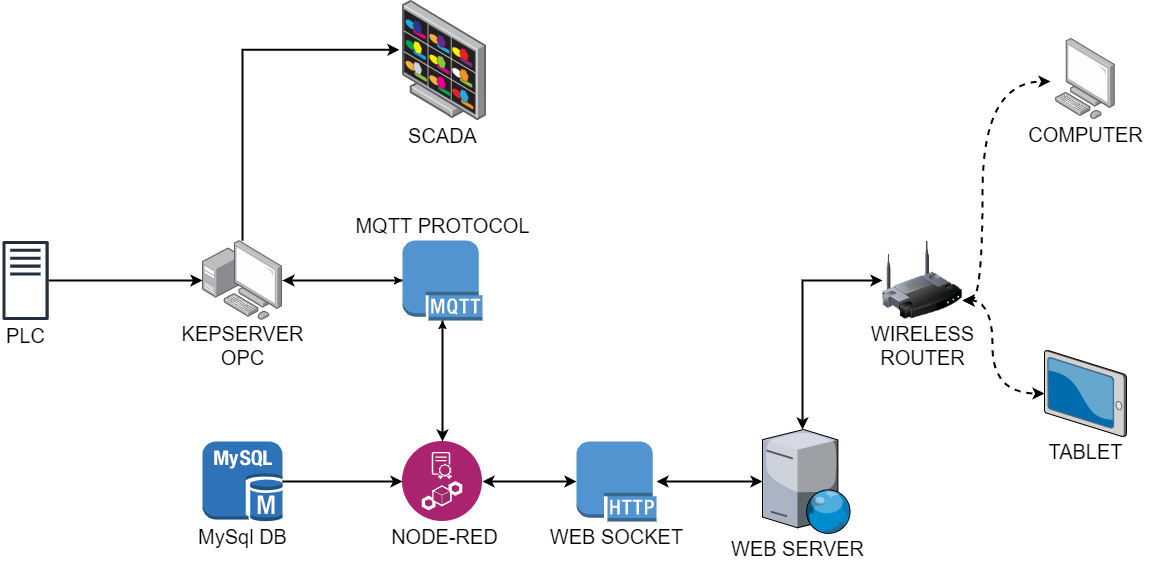

The diagram above was exported from draw.io. Its source (the exported page's mxGraphModel, read from the mxfile embedded in the PNG):
<mxGraphModel dx="1021" dy="567" grid="1" gridSize="10" guides="1" tooltips="1" connect="1" arrows="1" fold="1" page="1" pageScale="1" pageWidth="827" pageHeight="2000" background="#ffffff" math="0" shadow="0">
  <root>
    <mxCell id="0" />
    <mxCell id="1" parent="0" />
    <mxCell id="4hkQeB8auJdogl2O2N_Q-13" style="edgeStyle=orthogonalEdgeStyle;rounded=0;orthogonalLoop=1;jettySize=auto;html=1;fontSize=20;strokeWidth=2;" edge="1" parent="1" source="4hkQeB8auJdogl2O2N_Q-1" target="4hkQeB8auJdogl2O2N_Q-3">
      <mxGeometry relative="1" as="geometry" />
    </mxCell>
    <mxCell id="4hkQeB8auJdogl2O2N_Q-1" value="" style="outlineConnect=0;fontColor=#232F3E;gradientColor=none;fillColor=#232F3E;strokeColor=none;dashed=0;verticalLabelPosition=bottom;verticalAlign=top;align=center;html=1;fontSize=12;fontStyle=0;aspect=fixed;pointerEvents=1;shape=mxgraph.aws4.traditional_server;" vertex="1" parent="1">
      <mxGeometry x="120" y="560" width="46.15" height="80" as="geometry" />
    </mxCell>
    <mxCell id="4hkQeB8auJdogl2O2N_Q-2" value="PLC" style="text;html=1;align=center;verticalAlign=middle;resizable=0;points=[];autosize=1;fontSize=20;" vertex="1" parent="1">
      <mxGeometry x="118.08" y="640" width="50" height="30" as="geometry" />
    </mxCell>
    <mxCell id="4hkQeB8auJdogl2O2N_Q-19" style="edgeStyle=orthogonalEdgeStyle;rounded=0;orthogonalLoop=1;jettySize=auto;html=1;fontSize=20;" edge="1" parent="1" source="4hkQeB8auJdogl2O2N_Q-3" target="4hkQeB8auJdogl2O2N_Q-18">
      <mxGeometry relative="1" as="geometry" />
    </mxCell>
    <mxCell id="4hkQeB8auJdogl2O2N_Q-45" style="edgeStyle=orthogonalEdgeStyle;rounded=0;orthogonalLoop=1;jettySize=auto;html=1;entryX=-0.037;entryY=0.411;entryDx=0;entryDy=0;entryPerimeter=0;fontSize=20;strokeWidth=2;" edge="1" parent="1" source="4hkQeB8auJdogl2O2N_Q-3" target="4hkQeB8auJdogl2O2N_Q-6">
      <mxGeometry relative="1" as="geometry">
        <Array as="points">
          <mxPoint x="360" y="369" />
        </Array>
      </mxGeometry>
    </mxCell>
    <mxCell id="4hkQeB8auJdogl2O2N_Q-3" value="" style="points=[];aspect=fixed;html=1;align=center;shadow=0;dashed=0;image;image=img/lib/allied_telesis/computer_and_terminals/Personal_Computer_with_Server.svg;" vertex="1" parent="1">
      <mxGeometry x="320" y="560" width="80" height="80" as="geometry" />
    </mxCell>
    <mxCell id="4hkQeB8auJdogl2O2N_Q-4" value="KEPSERVER&lt;br&gt;OPC" style="text;html=1;align=center;verticalAlign=middle;resizable=0;points=[];autosize=1;fontSize=20;" vertex="1" parent="1">
      <mxGeometry x="290" y="640" width="140" height="50" as="geometry" />
    </mxCell>
    <mxCell id="4hkQeB8auJdogl2O2N_Q-6" value="" style="points=[];aspect=fixed;html=1;align=center;shadow=0;dashed=0;image;image=img/lib/allied_telesis/security/DVS_Surveillance_Monitor.svg;fontSize=20;" vertex="1" parent="1">
      <mxGeometry x="520" y="320" width="84" height="120" as="geometry" />
    </mxCell>
    <mxCell id="4hkQeB8auJdogl2O2N_Q-26" style="edgeStyle=orthogonalEdgeStyle;rounded=0;orthogonalLoop=1;jettySize=auto;html=1;fontSize=20;strokeWidth=2;startArrow=classic;startFill=1;" edge="1" parent="1" source="4hkQeB8auJdogl2O2N_Q-8" target="4hkQeB8auJdogl2O2N_Q-24">
      <mxGeometry relative="1" as="geometry" />
    </mxCell>
    <mxCell id="4hkQeB8auJdogl2O2N_Q-30" style="edgeStyle=orthogonalEdgeStyle;rounded=0;orthogonalLoop=1;jettySize=auto;html=1;fontSize=20;" edge="1" parent="1" source="4hkQeB8auJdogl2O2N_Q-8" target="4hkQeB8auJdogl2O2N_Q-18">
      <mxGeometry relative="1" as="geometry" />
    </mxCell>
    <mxCell id="4hkQeB8auJdogl2O2N_Q-8" value="" style="aspect=fixed;perimeter=ellipsePerimeter;html=1;align=center;shadow=0;dashed=0;fontColor=#4277BB;labelBackgroundColor=#ffffff;fontSize=12;spacingTop=3;image;image=img/lib/ibm/blockchain/node.svg;" vertex="1" parent="1">
      <mxGeometry x="520" y="761" width="80" height="80" as="geometry" />
    </mxCell>
    <mxCell id="4hkQeB8auJdogl2O2N_Q-9" value="SCADA" style="text;html=1;align=center;verticalAlign=middle;resizable=0;points=[];autosize=1;fontSize=20;" vertex="1" parent="1">
      <mxGeometry x="520" y="440" width="80" height="30" as="geometry" />
    </mxCell>
    <mxCell id="4hkQeB8auJdogl2O2N_Q-10" value="NODE-RED" style="text;html=1;align=center;verticalAlign=middle;resizable=0;points=[];autosize=1;fontSize=20;" vertex="1" parent="1">
      <mxGeometry x="502" y="841" width="120" height="30" as="geometry" />
    </mxCell>
    <mxCell id="4hkQeB8auJdogl2O2N_Q-23" style="edgeStyle=orthogonalEdgeStyle;rounded=0;orthogonalLoop=1;jettySize=auto;html=1;exitX=1;exitY=0.5;exitDx=0;exitDy=0;exitPerimeter=0;entryX=0;entryY=0.5;entryDx=0;entryDy=0;fontSize=20;strokeWidth=2;" edge="1" parent="1" source="4hkQeB8auJdogl2O2N_Q-11" target="4hkQeB8auJdogl2O2N_Q-8">
      <mxGeometry relative="1" as="geometry" />
    </mxCell>
    <mxCell id="4hkQeB8auJdogl2O2N_Q-11" value="" style="outlineConnect=0;dashed=0;verticalLabelPosition=bottom;verticalAlign=top;align=center;html=1;shape=mxgraph.aws3.mysql_db_instance;fillColor=#2E73B8;gradientColor=none;fontSize=20;" vertex="1" parent="1">
      <mxGeometry x="320" y="761" width="80" height="80" as="geometry" />
    </mxCell>
    <mxCell id="4hkQeB8auJdogl2O2N_Q-12" value="MySql DB" style="text;html=1;align=center;verticalAlign=middle;resizable=0;points=[];autosize=1;fontSize=20;" vertex="1" parent="1">
      <mxGeometry x="310" y="841" width="100" height="30" as="geometry" />
    </mxCell>
    <mxCell id="4hkQeB8auJdogl2O2N_Q-20" style="edgeStyle=orthogonalEdgeStyle;rounded=0;orthogonalLoop=1;jettySize=auto;html=1;fontSize=20;strokeWidth=2;" edge="1" parent="1" source="4hkQeB8auJdogl2O2N_Q-18" target="4hkQeB8auJdogl2O2N_Q-8">
      <mxGeometry relative="1" as="geometry" />
    </mxCell>
    <mxCell id="4hkQeB8auJdogl2O2N_Q-31" style="edgeStyle=orthogonalEdgeStyle;rounded=0;orthogonalLoop=1;jettySize=auto;html=1;fontSize=20;strokeWidth=2;" edge="1" parent="1" source="4hkQeB8auJdogl2O2N_Q-18" target="4hkQeB8auJdogl2O2N_Q-3">
      <mxGeometry relative="1" as="geometry" />
    </mxCell>
    <mxCell id="4hkQeB8auJdogl2O2N_Q-18" value="" style="outlineConnect=0;dashed=0;verticalLabelPosition=bottom;verticalAlign=top;align=center;html=1;shape=mxgraph.aws3.mqtt_protocol;fillColor=#5294CF;gradientColor=none;fontSize=20;" vertex="1" parent="1">
      <mxGeometry x="520" y="560" width="80" height="80" as="geometry" />
    </mxCell>
    <mxCell id="4hkQeB8auJdogl2O2N_Q-29" style="edgeStyle=orthogonalEdgeStyle;rounded=0;orthogonalLoop=1;jettySize=auto;html=1;fontSize=20;strokeWidth=2;startArrow=classic;startFill=1;" edge="1" parent="1" source="4hkQeB8auJdogl2O2N_Q-24" target="4hkQeB8auJdogl2O2N_Q-27">
      <mxGeometry relative="1" as="geometry" />
    </mxCell>
    <mxCell id="4hkQeB8auJdogl2O2N_Q-24" value="" style="outlineConnect=0;dashed=0;verticalLabelPosition=bottom;verticalAlign=top;align=center;html=1;shape=mxgraph.aws3.http_protocol;fillColor=#5294CF;gradientColor=none;fontSize=20;" vertex="1" parent="1">
      <mxGeometry x="694" y="761" width="80" height="80" as="geometry" />
    </mxCell>
    <mxCell id="4hkQeB8auJdogl2O2N_Q-25" value="WEB SOCKET" style="text;html=1;align=center;verticalAlign=middle;resizable=0;points=[];autosize=1;fontSize=20;" vertex="1" parent="1">
      <mxGeometry x="659" y="841" width="150" height="30" as="geometry" />
    </mxCell>
    <mxCell id="4hkQeB8auJdogl2O2N_Q-34" style="edgeStyle=orthogonalEdgeStyle;rounded=0;orthogonalLoop=1;jettySize=auto;html=1;entryX=0;entryY=0.5;entryDx=0;entryDy=0;fontSize=20;strokeWidth=2;startArrow=classic;startFill=1;" edge="1" parent="1" source="4hkQeB8auJdogl2O2N_Q-27" target="4hkQeB8auJdogl2O2N_Q-32">
      <mxGeometry relative="1" as="geometry">
        <Array as="points">
          <mxPoint x="920" y="600" />
        </Array>
      </mxGeometry>
    </mxCell>
    <mxCell id="4hkQeB8auJdogl2O2N_Q-27" value="" style="verticalLabelPosition=bottom;aspect=fixed;html=1;verticalAlign=top;strokeColor=none;align=center;outlineConnect=0;shape=mxgraph.citrix.web_server;fontSize=20;" vertex="1" parent="1">
      <mxGeometry x="880" y="749" width="88.3" height="103.88" as="geometry" />
    </mxCell>
    <mxCell id="4hkQeB8auJdogl2O2N_Q-28" value="WEB SERVER" style="text;html=1;align=center;verticalAlign=middle;resizable=0;points=[];autosize=1;fontSize=20;" vertex="1" parent="1">
      <mxGeometry x="840" y="852.88" width="150" height="30" as="geometry" />
    </mxCell>
    <mxCell id="4hkQeB8auJdogl2O2N_Q-39" style="edgeStyle=orthogonalEdgeStyle;rounded=0;orthogonalLoop=1;jettySize=auto;html=1;exitX=1;exitY=0.75;exitDx=0;exitDy=0;entryX=-0.083;entryY=0.529;entryDx=0;entryDy=0;entryPerimeter=0;fontSize=20;curved=1;dashed=1;strokeWidth=2;startArrow=classic;startFill=1;" edge="1" parent="1" source="4hkQeB8auJdogl2O2N_Q-32" target="4hkQeB8auJdogl2O2N_Q-35">
      <mxGeometry relative="1" as="geometry">
        <Array as="points">
          <mxPoint x="1100" y="620" />
          <mxPoint x="1100" y="401" />
        </Array>
      </mxGeometry>
    </mxCell>
    <mxCell id="4hkQeB8auJdogl2O2N_Q-43" style="edgeStyle=orthogonalEdgeStyle;rounded=0;orthogonalLoop=1;jettySize=auto;html=1;exitX=1;exitY=0.75;exitDx=0;exitDy=0;fontSize=20;curved=1;dashed=1;strokeWidth=2;startArrow=classic;startFill=1;" edge="1" parent="1" source="4hkQeB8auJdogl2O2N_Q-32" target="4hkQeB8auJdogl2O2N_Q-41">
      <mxGeometry relative="1" as="geometry">
        <Array as="points">
          <mxPoint x="1110" y="620" />
          <mxPoint x="1110" y="713" />
        </Array>
      </mxGeometry>
    </mxCell>
    <mxCell id="4hkQeB8auJdogl2O2N_Q-32" value="" style="image;html=1;image=img/lib/clip_art/networking/Wireless_Router_128x128.png;fontSize=20;" vertex="1" parent="1">
      <mxGeometry x="1000" y="560" width="80" height="80" as="geometry" />
    </mxCell>
    <mxCell id="4hkQeB8auJdogl2O2N_Q-35" value="" style="points=[];aspect=fixed;html=1;align=center;shadow=0;dashed=0;image;image=img/lib/allied_telesis/computer_and_terminals/Personal_Computer.svg;fontSize=20;" vertex="1" parent="1">
      <mxGeometry x="1173" y="358" width="60" height="81.32" as="geometry" />
    </mxCell>
    <mxCell id="4hkQeB8auJdogl2O2N_Q-36" value="WIRELESS&lt;br&gt;ROUTER" style="text;html=1;align=center;verticalAlign=middle;resizable=0;points=[];autosize=1;fontSize=20;" vertex="1" parent="1">
      <mxGeometry x="980" y="640" width="120" height="50" as="geometry" />
    </mxCell>
    <mxCell id="4hkQeB8auJdogl2O2N_Q-40" value="COMPUTER" style="text;html=1;align=center;verticalAlign=middle;resizable=0;points=[];autosize=1;fontSize=20;" vertex="1" parent="1">
      <mxGeometry x="1138" y="439.32" width="130" height="30" as="geometry" />
    </mxCell>
    <mxCell id="4hkQeB8auJdogl2O2N_Q-41" value="" style="verticalLabelPosition=bottom;aspect=fixed;html=1;verticalAlign=top;strokeColor=none;align=center;outlineConnect=0;shape=mxgraph.citrix.tablet_2;fontSize=20;" vertex="1" parent="1">
      <mxGeometry x="1162" y="670" width="82" height="86" as="geometry" />
    </mxCell>
    <mxCell id="4hkQeB8auJdogl2O2N_Q-42" value="TABLET" style="text;html=1;align=center;verticalAlign=middle;resizable=0;points=[];autosize=1;fontSize=20;" vertex="1" parent="1">
      <mxGeometry x="1158" y="756" width="90" height="30" as="geometry" />
    </mxCell>
    <mxCell id="4hkQeB8auJdogl2O2N_Q-44" value="MQTT PROTOCOL" style="text;html=1;align=center;verticalAlign=middle;resizable=0;points=[];autosize=1;fontSize=20;" vertex="1" parent="1">
      <mxGeometry x="465" y="530" width="190" height="30" as="geometry" />
    </mxCell>
  </root>
</mxGraphModel>